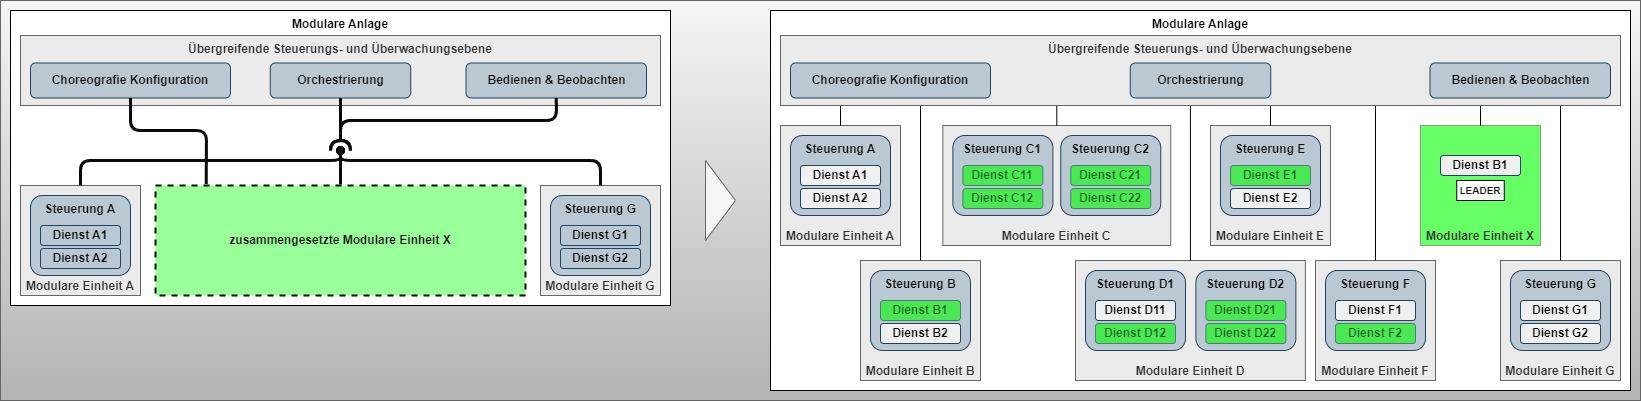

The diagram above was exported from draw.io. Its source (the exported page's mxGraphModel, read from the mxfile embedded in the PNG):
<mxGraphModel dx="2537" dy="817" grid="1" gridSize="5" guides="1" tooltips="1" connect="1" arrows="0" fold="1" page="1" pageScale="1" pageWidth="827" pageHeight="1169" background="#ffffff" math="0" shadow="0">
  <root>
    <mxCell id="0" />
    <mxCell id="1" parent="0" />
    <mxCell id="123" value="" style="rounded=0;whiteSpace=wrap;html=1;fontSize=12;fillColor=#f5f5f5;gradientColor=#b3b3b3;strokeColor=#666666;fontColor=#0A0A0A;fontStyle=1;verticalAlign=top;" parent="1" vertex="1">
      <mxGeometry x="-680" y="20" width="1640" height="400" as="geometry" />
    </mxCell>
    <mxCell id="149" value="Modulare Anlage" style="rounded=0;whiteSpace=wrap;html=1;verticalAlign=top;fontStyle=1;fontSize=12;" parent="1" vertex="1">
      <mxGeometry x="90" y="30" width="860" height="380" as="geometry" />
    </mxCell>
    <mxCell id="132" value="Modulare Einheit A" style="rounded=0;whiteSpace=wrap;html=1;fillColor=#EBEBEB;fontColor=#333333;strokeColor=#666666;verticalAlign=bottom;fontStyle=1;fontSize=12;" parent="1" vertex="1">
      <mxGeometry x="100" y="145" width="120" height="120" as="geometry" />
    </mxCell>
    <mxCell id="133" value="Steuerung A" style="rounded=1;whiteSpace=wrap;html=1;fillColor=#bac8d3;strokeColor=#23445d;fontColor=#0A0A0A;fontStyle=1;verticalAlign=top;glass=0;" parent="1" vertex="1">
      <mxGeometry x="110" y="155" width="100" height="80" as="geometry" />
    </mxCell>
    <mxCell id="134" value="Dienst A1" style="rounded=1;whiteSpace=wrap;html=1;fillColor=#F0F0F0;strokeColor=#23445d;fontColor=#0A0A0A;fontStyle=1;verticalAlign=middle;glass=0;" parent="1" vertex="1">
      <mxGeometry x="120" y="185" width="80" height="20" as="geometry" />
    </mxCell>
    <mxCell id="135" value="Dienst A2" style="rounded=1;whiteSpace=wrap;html=1;fillColor=#F0F0F0;strokeColor=#23445d;fontColor=#0A0A0A;fontStyle=1;verticalAlign=middle;glass=0;" parent="1" vertex="1">
      <mxGeometry x="120" y="208" width="80" height="20" as="geometry" />
    </mxCell>
    <mxCell id="238" value="Modulare Einheit X" style="rounded=0;whiteSpace=wrap;html=1;fillColor=#00FF00;fontColor=#333333;strokeColor=#666666;verticalAlign=bottom;fontStyle=1;imageWidth=25;imageHeight=25;opacity=60;" parent="1" vertex="1">
      <mxGeometry x="740" y="145" width="120" height="120" as="geometry" />
    </mxCell>
    <mxCell id="241" value="Dienst B1" style="rounded=1;whiteSpace=wrap;html=1;fillColor=#F0F0F0;strokeColor=#23445d;fontColor=#0A0A0A;fontStyle=1;verticalAlign=middle;" parent="1" vertex="1">
      <mxGeometry x="760" y="175" width="80" height="20" as="geometry" />
    </mxCell>
    <mxCell id="243" value="LEADER" style="shape=parallelogram;perimeter=parallelogramPerimeter;whiteSpace=wrap;html=1;fixedSize=1;size=-15;fontStyle=1;fontSize=10;" parent="1" vertex="1">
      <mxGeometry x="776.25" y="200" width="47.5" height="20" as="geometry" />
    </mxCell>
    <mxCell id="244" value="Modulare Einheit B" style="rounded=0;whiteSpace=wrap;html=1;fillColor=#EBEBEB;fontColor=#333333;strokeColor=#666666;verticalAlign=bottom;fontStyle=1;fontSize=12;" parent="1" vertex="1">
      <mxGeometry x="180" y="280" width="120" height="120" as="geometry" />
    </mxCell>
    <mxCell id="245" value="Steuerung B" style="rounded=1;whiteSpace=wrap;html=1;fillColor=#bac8d3;strokeColor=#23445d;fontColor=#0A0A0A;fontStyle=1;verticalAlign=top;glass=0;" parent="1" vertex="1">
      <mxGeometry x="190" y="290" width="100" height="80" as="geometry" />
    </mxCell>
    <mxCell id="246" value="Dienst B1" style="rounded=1;whiteSpace=wrap;html=1;fillColor=#00FF00;strokeColor=#23445d;fontColor=#0A0A0A;fontStyle=1;verticalAlign=middle;glass=0;opacity=60;textOpacity=60;" parent="1" vertex="1">
      <mxGeometry x="200" y="320" width="80" height="20" as="geometry" />
    </mxCell>
    <mxCell id="247" value="Dienst B2" style="rounded=1;whiteSpace=wrap;html=1;fillColor=#F0F0F0;strokeColor=#23445d;fontColor=#0A0A0A;fontStyle=1;verticalAlign=middle;glass=0;" parent="1" vertex="1">
      <mxGeometry x="200" y="343" width="80" height="20" as="geometry" />
    </mxCell>
    <mxCell id="248" value="Modulare Einheit C" style="rounded=0;whiteSpace=wrap;html=1;fillColor=#EBEBEB;fontColor=#333333;strokeColor=#666666;verticalAlign=bottom;fontStyle=1;fontSize=12;" parent="1" vertex="1">
      <mxGeometry x="262.37" y="145" width="227.88" height="120" as="geometry" />
    </mxCell>
    <mxCell id="249" value="Steuerung C1" style="rounded=1;whiteSpace=wrap;html=1;fillColor=#bac8d3;strokeColor=#23445d;fontColor=#0A0A0A;fontStyle=1;verticalAlign=top;glass=0;" parent="1" vertex="1">
      <mxGeometry x="272.37" y="155" width="100" height="80" as="geometry" />
    </mxCell>
    <mxCell id="250" value="Dienst C11" style="rounded=1;whiteSpace=wrap;html=1;fillColor=#00FF00;strokeColor=#23445d;fontColor=#0A0A0A;fontStyle=1;verticalAlign=middle;glass=0;textOpacity=60;opacity=60;" parent="1" vertex="1">
      <mxGeometry x="282.37" y="185" width="80" height="20" as="geometry" />
    </mxCell>
    <mxCell id="251" value="Dienst C12" style="rounded=1;whiteSpace=wrap;html=1;fillColor=#00FF00;strokeColor=#23445d;fontColor=#0A0A0A;fontStyle=1;verticalAlign=middle;glass=0;textOpacity=60;opacity=60;" parent="1" vertex="1">
      <mxGeometry x="282.37" y="208" width="80" height="20" as="geometry" />
    </mxCell>
    <mxCell id="253" value="Steuerung C2" style="rounded=1;whiteSpace=wrap;html=1;fillColor=#bac8d3;strokeColor=#23445d;fontColor=#0A0A0A;fontStyle=1;verticalAlign=top;glass=0;" parent="1" vertex="1">
      <mxGeometry x="380.25" y="155" width="100" height="80" as="geometry" />
    </mxCell>
    <mxCell id="254" value="Dienst C21" style="rounded=1;whiteSpace=wrap;html=1;fillColor=#00FF00;strokeColor=#23445d;fontColor=#0A0A0A;fontStyle=1;verticalAlign=middle;glass=0;textOpacity=60;opacity=60;" parent="1" vertex="1">
      <mxGeometry x="390.25" y="185" width="80" height="20" as="geometry" />
    </mxCell>
    <mxCell id="255" value="Dienst C22" style="rounded=1;whiteSpace=wrap;html=1;fillColor=#00FF00;strokeColor=#23445d;fontColor=#0A0A0A;fontStyle=1;verticalAlign=middle;glass=0;textOpacity=60;opacity=60;" parent="1" vertex="1">
      <mxGeometry x="390.25" y="208" width="80" height="20" as="geometry" />
    </mxCell>
    <mxCell id="256" value="Modulare Einheit D" style="rounded=0;whiteSpace=wrap;html=1;fillColor=#EBEBEB;fontColor=#333333;strokeColor=#666666;verticalAlign=bottom;fontStyle=1;fontSize=12;" parent="1" vertex="1">
      <mxGeometry x="395" y="280" width="229.87" height="120" as="geometry" />
    </mxCell>
    <mxCell id="257" value="Steuerung D1" style="rounded=1;whiteSpace=wrap;html=1;fillColor=#bac8d3;strokeColor=#23445d;fontColor=#0A0A0A;fontStyle=1;verticalAlign=top;glass=0;" parent="1" vertex="1">
      <mxGeometry x="405" y="290" width="100" height="80" as="geometry" />
    </mxCell>
    <mxCell id="258" value="Dienst D11" style="rounded=1;whiteSpace=wrap;html=1;fillColor=#F0F0F0;strokeColor=#23445d;fontColor=#0A0A0A;fontStyle=1;verticalAlign=middle;glass=0;" parent="1" vertex="1">
      <mxGeometry x="415" y="320" width="80" height="20" as="geometry" />
    </mxCell>
    <mxCell id="259" value="Dienst D12" style="rounded=1;whiteSpace=wrap;html=1;fillColor=#00FF00;strokeColor=#23445d;fontColor=#0A0A0A;fontStyle=1;verticalAlign=middle;glass=0;opacity=60;textOpacity=60;" parent="1" vertex="1">
      <mxGeometry x="415" y="343" width="80" height="20" as="geometry" />
    </mxCell>
    <mxCell id="260" value="Steuerung D2" style="rounded=1;whiteSpace=wrap;html=1;fillColor=#bac8d3;strokeColor=#23445d;fontColor=#0A0A0A;fontStyle=1;verticalAlign=top;glass=0;" parent="1" vertex="1">
      <mxGeometry x="515.38" y="290" width="100" height="80" as="geometry" />
    </mxCell>
    <mxCell id="261" value="Dienst D21" style="rounded=1;whiteSpace=wrap;html=1;fillColor=#00FF00;strokeColor=#23445d;fontColor=#0A0A0A;fontStyle=1;verticalAlign=middle;glass=0;opacity=60;textOpacity=60;" parent="1" vertex="1">
      <mxGeometry x="525.38" y="320" width="80" height="20" as="geometry" />
    </mxCell>
    <mxCell id="262" value="Dienst D22" style="rounded=1;whiteSpace=wrap;html=1;fillColor=#00FF00;strokeColor=#23445d;fontColor=#0A0A0A;fontStyle=1;verticalAlign=middle;glass=0;opacity=60;textOpacity=60;" parent="1" vertex="1">
      <mxGeometry x="525.38" y="343" width="80" height="20" as="geometry" />
    </mxCell>
    <mxCell id="263" value="Modulare Einheit E" style="rounded=0;whiteSpace=wrap;html=1;fillColor=#EBEBEB;fontColor=#333333;strokeColor=#666666;verticalAlign=bottom;fontStyle=1;fontSize=12;" parent="1" vertex="1">
      <mxGeometry x="530" y="145" width="120" height="120" as="geometry" />
    </mxCell>
    <mxCell id="264" value="Steuerung E" style="rounded=1;whiteSpace=wrap;html=1;fillColor=#bac8d3;strokeColor=#23445d;fontColor=#0A0A0A;fontStyle=1;verticalAlign=top;glass=0;" parent="1" vertex="1">
      <mxGeometry x="540" y="155" width="100" height="80" as="geometry" />
    </mxCell>
    <mxCell id="265" value="Dienst E1" style="rounded=1;whiteSpace=wrap;html=1;fillColor=#00FF00;strokeColor=#23445d;fontColor=#0A0A0A;fontStyle=1;verticalAlign=middle;glass=0;opacity=60;textOpacity=60;" parent="1" vertex="1">
      <mxGeometry x="550" y="185" width="80" height="20" as="geometry" />
    </mxCell>
    <mxCell id="266" value="Dienst E2" style="rounded=1;whiteSpace=wrap;html=1;fillColor=#F0F0F0;strokeColor=#23445d;fontColor=#0A0A0A;fontStyle=1;verticalAlign=middle;glass=0;" parent="1" vertex="1">
      <mxGeometry x="550" y="208" width="80" height="20" as="geometry" />
    </mxCell>
    <mxCell id="267" value="Modulare Einheit F" style="rounded=0;whiteSpace=wrap;html=1;fillColor=#EBEBEB;fontColor=#333333;strokeColor=#666666;verticalAlign=bottom;fontStyle=1;fontSize=12;" parent="1" vertex="1">
      <mxGeometry x="635" y="280" width="120" height="120" as="geometry" />
    </mxCell>
    <mxCell id="268" value="Steuerung F" style="rounded=1;whiteSpace=wrap;html=1;fillColor=#bac8d3;strokeColor=#23445d;fontColor=#0A0A0A;fontStyle=1;verticalAlign=top;glass=0;" parent="1" vertex="1">
      <mxGeometry x="645" y="290" width="100" height="80" as="geometry" />
    </mxCell>
    <mxCell id="269" value="Dienst F1" style="rounded=1;whiteSpace=wrap;html=1;fillColor=#F0F0F0;strokeColor=#23445d;fontColor=#0A0A0A;fontStyle=1;verticalAlign=middle;glass=0;" parent="1" vertex="1">
      <mxGeometry x="655" y="320" width="80" height="20" as="geometry" />
    </mxCell>
    <mxCell id="270" value="Dienst F2" style="rounded=1;whiteSpace=wrap;html=1;fillColor=#00FF00;strokeColor=#23445d;fontColor=#0A0A0A;fontStyle=1;verticalAlign=middle;glass=0;opacity=60;textOpacity=60;" parent="1" vertex="1">
      <mxGeometry x="655" y="343" width="80" height="20" as="geometry" />
    </mxCell>
    <mxCell id="279" value="Modulare Einheit G" style="rounded=0;whiteSpace=wrap;html=1;fillColor=#EBEBEB;fontColor=#333333;strokeColor=#666666;verticalAlign=bottom;fontStyle=1;fontSize=12;" parent="1" vertex="1">
      <mxGeometry x="820" y="280" width="120" height="120" as="geometry" />
    </mxCell>
    <mxCell id="280" value="Steuerung G" style="rounded=1;whiteSpace=wrap;html=1;fillColor=#bac8d3;strokeColor=#23445d;fontColor=#0A0A0A;fontStyle=1;verticalAlign=top;glass=0;" parent="1" vertex="1">
      <mxGeometry x="830" y="290" width="100" height="80" as="geometry" />
    </mxCell>
    <mxCell id="281" value="Dienst G1" style="rounded=1;whiteSpace=wrap;html=1;fillColor=#F0F0F0;strokeColor=#23445d;fontColor=#0A0A0A;fontStyle=1;verticalAlign=middle;glass=0;" parent="1" vertex="1">
      <mxGeometry x="840" y="320" width="80" height="20" as="geometry" />
    </mxCell>
    <mxCell id="282" value="Dienst G2" style="rounded=1;whiteSpace=wrap;html=1;fillColor=#F0F0F0;strokeColor=#23445d;fontColor=#0A0A0A;fontStyle=1;verticalAlign=middle;glass=0;" parent="1" vertex="1">
      <mxGeometry x="840" y="343" width="80" height="20" as="geometry" />
    </mxCell>
    <mxCell id="283" value="" style="endArrow=none;html=1;exitX=0.5;exitY=0;exitDx=0;exitDy=0;entryX=0.5;entryY=1;entryDx=0;entryDy=0;" parent="1" source="132" target="284" edge="1">
      <mxGeometry width="50" height="50" relative="1" as="geometry">
        <mxPoint x="380" y="235" as="sourcePoint" />
        <mxPoint x="430" y="185" as="targetPoint" />
      </mxGeometry>
    </mxCell>
    <mxCell id="284" value="" style="rounded=0;whiteSpace=wrap;html=1;fillColor=#F0F0F0;opacity=60;" parent="1" vertex="1">
      <mxGeometry x="155" y="115" width="10" height="10" as="geometry" />
    </mxCell>
    <mxCell id="285" value="" style="rounded=0;whiteSpace=wrap;html=1;fillColor=#F0F0F0;opacity=60;" parent="1" vertex="1">
      <mxGeometry x="235" y="115" width="10" height="10" as="geometry" />
    </mxCell>
    <mxCell id="286" value="" style="rounded=0;whiteSpace=wrap;html=1;fillColor=#F0F0F0;opacity=60;" parent="1" vertex="1">
      <mxGeometry x="371.31" y="115" width="10" height="10" as="geometry" />
    </mxCell>
    <mxCell id="287" value="" style="rounded=0;whiteSpace=wrap;html=1;fillColor=#F0F0F0;opacity=60;" parent="1" vertex="1">
      <mxGeometry x="504.93" y="115" width="10" height="10" as="geometry" />
    </mxCell>
    <mxCell id="288" value="" style="rounded=0;whiteSpace=wrap;html=1;fillColor=#F0F0F0;opacity=60;" parent="1" vertex="1">
      <mxGeometry x="585" y="115" width="10" height="10" as="geometry" />
    </mxCell>
    <mxCell id="289" value="" style="rounded=0;whiteSpace=wrap;html=1;fillColor=#F0F0F0;opacity=60;" parent="1" vertex="1">
      <mxGeometry x="690" y="115" width="10" height="10" as="geometry" />
    </mxCell>
    <mxCell id="290" value="" style="rounded=0;whiteSpace=wrap;html=1;fillColor=#F0F0F0;opacity=60;" parent="1" vertex="1">
      <mxGeometry x="795" y="115" width="10" height="10" as="geometry" />
    </mxCell>
    <mxCell id="291" value="" style="rounded=0;whiteSpace=wrap;html=1;fillColor=#F0F0F0;opacity=60;" parent="1" vertex="1">
      <mxGeometry x="875" y="115" width="10" height="10" as="geometry" />
    </mxCell>
    <mxCell id="292" value="" style="endArrow=none;html=1;exitX=0.5;exitY=0;exitDx=0;exitDy=0;entryX=0.5;entryY=1;entryDx=0;entryDy=0;" parent="1" source="244" target="285" edge="1">
      <mxGeometry width="50" height="50" relative="1" as="geometry">
        <mxPoint x="165" y="150" as="sourcePoint" />
        <mxPoint x="165" y="130" as="targetPoint" />
      </mxGeometry>
    </mxCell>
    <mxCell id="293" value="" style="endArrow=none;html=1;exitX=0.5;exitY=0;exitDx=0;exitDy=0;entryX=0.5;entryY=1;entryDx=0;entryDy=0;" parent="1" source="248" target="286" edge="1">
      <mxGeometry width="50" height="50" relative="1" as="geometry">
        <mxPoint x="245" y="285" as="sourcePoint" />
        <mxPoint x="245" y="130" as="targetPoint" />
      </mxGeometry>
    </mxCell>
    <mxCell id="294" value="" style="endArrow=none;html=1;exitX=0.5;exitY=0;exitDx=0;exitDy=0;entryX=0.5;entryY=1;entryDx=0;entryDy=0;" parent="1" source="256" target="287" edge="1">
      <mxGeometry width="50" height="50" relative="1" as="geometry">
        <mxPoint x="381.31000000000006" y="150" as="sourcePoint" />
        <mxPoint x="381.30999999999995" y="130" as="targetPoint" />
      </mxGeometry>
    </mxCell>
    <mxCell id="295" value="" style="endArrow=none;html=1;exitX=0.5;exitY=0;exitDx=0;exitDy=0;entryX=0.5;entryY=1;entryDx=0;entryDy=0;" parent="1" source="263" target="288" edge="1">
      <mxGeometry width="50" height="50" relative="1" as="geometry">
        <mxPoint x="514.9350000000001" y="285" as="sourcePoint" />
        <mxPoint x="514.9300000000001" y="130" as="targetPoint" />
      </mxGeometry>
    </mxCell>
    <mxCell id="296" value="" style="endArrow=none;html=1;exitX=0.5;exitY=0;exitDx=0;exitDy=0;entryX=0.5;entryY=1;entryDx=0;entryDy=0;" parent="1" source="267" target="289" edge="1">
      <mxGeometry width="50" height="50" relative="1" as="geometry">
        <mxPoint x="595" y="150" as="sourcePoint" />
        <mxPoint x="595" y="130" as="targetPoint" />
      </mxGeometry>
    </mxCell>
    <mxCell id="297" value="" style="endArrow=none;html=1;exitX=0.5;exitY=0;exitDx=0;exitDy=0;entryX=0.5;entryY=1;entryDx=0;entryDy=0;" parent="1" source="238" target="290" edge="1">
      <mxGeometry width="50" height="50" relative="1" as="geometry">
        <mxPoint x="700" y="285" as="sourcePoint" />
        <mxPoint x="700" y="130" as="targetPoint" />
      </mxGeometry>
    </mxCell>
    <mxCell id="298" value="" style="endArrow=none;html=1;exitX=0.5;exitY=0;exitDx=0;exitDy=0;entryX=0.5;entryY=1;entryDx=0;entryDy=0;" parent="1" source="279" target="291" edge="1">
      <mxGeometry width="50" height="50" relative="1" as="geometry">
        <mxPoint x="805" y="150" as="sourcePoint" />
        <mxPoint x="805" y="130" as="targetPoint" />
      </mxGeometry>
    </mxCell>
    <mxCell id="124" value="Übergreifende Steuerungs- und Überwachungsebene" style="rounded=0;whiteSpace=wrap;html=1;fillColor=#EBEBEB;fontColor=#333333;strokeColor=#666666;verticalAlign=top;fontStyle=1;fontSize=12;" parent="1" vertex="1">
      <mxGeometry x="100" y="55" width="840" height="70" as="geometry" />
    </mxCell>
    <mxCell id="125" value="Choreografie Konfiguration" style="rounded=1;whiteSpace=wrap;html=1;fillColor=#bac8d3;strokeColor=#23445d;fontColor=#0A0A0A;fontStyle=1;verticalAlign=middle;" parent="1" vertex="1">
      <mxGeometry x="110" y="82.5" width="200" height="35" as="geometry" />
    </mxCell>
    <mxCell id="126" value="Orchestrierung" style="rounded=1;whiteSpace=wrap;html=1;fillColor=#bac8d3;strokeColor=#23445d;fontColor=#0A0A0A;fontStyle=1;verticalAlign=middle;" parent="1" vertex="1">
      <mxGeometry x="449.75" y="82.5" width="140.5" height="35" as="geometry" />
    </mxCell>
    <mxCell id="148" value="Bedienen &amp;amp; Beobachten" style="rounded=1;whiteSpace=wrap;html=1;fillColor=#bac8d3;strokeColor=#23445d;fontColor=#0A0A0A;fontStyle=1;verticalAlign=middle;" parent="1" vertex="1">
      <mxGeometry x="749.5" y="82.5" width="180.5" height="35" as="geometry" />
    </mxCell>
    <mxCell id="299" value="Modulare Anlage" style="rounded=0;whiteSpace=wrap;html=1;verticalAlign=top;fontStyle=1;fontSize=12;" vertex="1" parent="1">
      <mxGeometry x="-670" y="30" width="660" height="295" as="geometry" />
    </mxCell>
    <mxCell id="300" value="zusammengesetzte Modulare Einheit X" style="rounded=0;whiteSpace=wrap;html=1;fontSize=12;fillColor=#99FF99;gradientColor=none;strokeColor=#0A0A0A;fontColor=#0A0A0A;fontStyle=1;verticalAlign=middle;dashed=1;perimeterSpacing=1;strokeWidth=2;" vertex="1" parent="1">
      <mxGeometry x="-525" y="205" width="370" height="110" as="geometry" />
    </mxCell>
    <mxCell id="301" value="Übergreifende Steuerungs- und Überwachungsebene" style="rounded=0;whiteSpace=wrap;html=1;fillColor=#EBEBEB;fontColor=#333333;strokeColor=#666666;verticalAlign=top;fontStyle=1;fontSize=12;" vertex="1" parent="1">
      <mxGeometry x="-660" y="55" width="640" height="70" as="geometry" />
    </mxCell>
    <mxCell id="302" value="Choreografie Konfiguration" style="rounded=1;whiteSpace=wrap;html=1;fillColor=#bac8d3;strokeColor=#23445d;fontColor=#0A0A0A;fontStyle=1;verticalAlign=middle;" vertex="1" parent="1">
      <mxGeometry x="-650" y="82.5" width="200" height="35" as="geometry" />
    </mxCell>
    <mxCell id="303" style="edgeStyle=none;html=1;exitX=0.5;exitY=1;exitDx=0;exitDy=0;entryX=0.139;entryY=-0.003;entryDx=0;entryDy=0;fontSize=14;strokeColor=#0A0A0A;strokeWidth=3;entryPerimeter=0;endArrow=none;endFill=0;startArrow=none;startFill=0;" edge="1" parent="1" source="302" target="300">
      <mxGeometry relative="1" as="geometry">
        <Array as="points">
          <mxPoint x="-550" y="150" />
          <mxPoint x="-474" y="150" />
        </Array>
      </mxGeometry>
    </mxCell>
    <mxCell id="304" style="edgeStyle=none;html=1;exitX=0.5;exitY=1;exitDx=0;exitDy=0;strokeColor=#0A0A0A;strokeWidth=3;fontSize=14;endArrow=halfCircle;endFill=0;startArrow=none;startFill=0;" edge="1" parent="1" source="305">
      <mxGeometry relative="1" as="geometry">
        <mxPoint x="-340" y="170" as="targetPoint" />
      </mxGeometry>
    </mxCell>
    <mxCell id="305" value="Orchestrierung" style="rounded=1;whiteSpace=wrap;html=1;fillColor=#bac8d3;strokeColor=#23445d;fontColor=#0A0A0A;fontStyle=1;verticalAlign=middle;" vertex="1" parent="1">
      <mxGeometry x="-410.25" y="82.5" width="140.5" height="35" as="geometry" />
    </mxCell>
    <mxCell id="306" value="" style="endArrow=none;html=1;strokeColor=#0A0A0A;strokeWidth=3;fontSize=14;entryX=0.5;entryY=0;entryDx=0;entryDy=0;endFill=0;startArrow=oval;startFill=1;" edge="1" parent="1" target="300">
      <mxGeometry width="50" height="50" relative="1" as="geometry">
        <mxPoint x="-340" y="170" as="sourcePoint" />
        <mxPoint x="-175" y="245" as="targetPoint" />
      </mxGeometry>
    </mxCell>
    <mxCell id="307" value="Modulare Einheit A" style="rounded=0;whiteSpace=wrap;html=1;fillColor=#EBEBEB;fontColor=#333333;strokeColor=#666666;verticalAlign=bottom;fontStyle=1;fontSize=12;" vertex="1" parent="1">
      <mxGeometry x="-660" y="205" width="120" height="110" as="geometry" />
    </mxCell>
    <mxCell id="308" value="Steuerung A" style="rounded=1;whiteSpace=wrap;html=1;fillColor=#bac8d3;strokeColor=#23445d;fontColor=#0A0A0A;fontStyle=1;verticalAlign=top;glass=0;" vertex="1" parent="1">
      <mxGeometry x="-650" y="215" width="100" height="80" as="geometry" />
    </mxCell>
    <mxCell id="309" value="Dienst A1" style="rounded=1;whiteSpace=wrap;html=1;fillColor=#bac8d3;strokeColor=#23445d;fontColor=#0A0A0A;fontStyle=1;verticalAlign=middle;glass=0;" vertex="1" parent="1">
      <mxGeometry x="-640" y="245" width="80" height="20" as="geometry" />
    </mxCell>
    <mxCell id="310" value="Dienst A2" style="rounded=1;whiteSpace=wrap;html=1;fillColor=#bac8d3;strokeColor=#23445d;fontColor=#0A0A0A;fontStyle=1;verticalAlign=middle;glass=0;" vertex="1" parent="1">
      <mxGeometry x="-640" y="268" width="80" height="20" as="geometry" />
    </mxCell>
    <mxCell id="311" value="Modulare Einheit G" style="rounded=0;whiteSpace=wrap;html=1;fillColor=#EBEBEB;fontColor=#333333;strokeColor=#666666;verticalAlign=bottom;fontStyle=1;fontSize=12;" vertex="1" parent="1">
      <mxGeometry x="-140" y="205" width="120" height="110" as="geometry" />
    </mxCell>
    <mxCell id="312" value="Steuerung G" style="rounded=1;whiteSpace=wrap;html=1;fillColor=#bac8d3;strokeColor=#23445d;fontColor=#0A0A0A;fontStyle=1;verticalAlign=top;glass=0;" vertex="1" parent="1">
      <mxGeometry x="-130" y="215" width="100" height="80" as="geometry" />
    </mxCell>
    <mxCell id="313" value="Dienst G1" style="rounded=1;whiteSpace=wrap;html=1;fillColor=#bac8d3;strokeColor=#23445d;fontColor=#0A0A0A;fontStyle=1;verticalAlign=middle;glass=0;" vertex="1" parent="1">
      <mxGeometry x="-120" y="245" width="80" height="20" as="geometry" />
    </mxCell>
    <mxCell id="314" value="Dienst G2" style="rounded=1;whiteSpace=wrap;html=1;fillColor=#bac8d3;strokeColor=#23445d;fontColor=#0A0A0A;fontStyle=1;verticalAlign=middle;glass=0;" vertex="1" parent="1">
      <mxGeometry x="-120" y="268" width="80" height="20" as="geometry" />
    </mxCell>
    <mxCell id="315" value="" style="endArrow=none;html=1;strokeColor=#0A0A0A;strokeWidth=3;fontSize=14;endFill=0;startArrow=oval;startFill=1;entryX=0.5;entryY=0;entryDx=0;entryDy=0;" edge="1" parent="1" target="311">
      <mxGeometry width="50" height="50" relative="1" as="geometry">
        <mxPoint x="-340" y="170" as="sourcePoint" />
        <mxPoint x="300" y="175" as="targetPoint" />
        <Array as="points">
          <mxPoint x="-340" y="180" />
          <mxPoint x="-80" y="180" />
        </Array>
      </mxGeometry>
    </mxCell>
    <mxCell id="316" value="" style="endArrow=none;html=1;strokeColor=#0A0A0A;strokeWidth=3;fontSize=14;endFill=0;startArrow=oval;startFill=1;entryX=0.5;entryY=0;entryDx=0;entryDy=0;" edge="1" parent="1" target="307">
      <mxGeometry width="50" height="50" relative="1" as="geometry">
        <mxPoint x="-340" y="170" as="sourcePoint" />
        <mxPoint x="220" y="405" as="targetPoint" />
        <Array as="points">
          <mxPoint x="-340" y="180" />
          <mxPoint x="-600" y="180" />
        </Array>
      </mxGeometry>
    </mxCell>
    <mxCell id="317" value="Bedienen &amp;amp; Beobachten" style="rounded=1;whiteSpace=wrap;html=1;fillColor=#bac8d3;strokeColor=#23445d;fontColor=#0A0A0A;fontStyle=1;verticalAlign=middle;" vertex="1" parent="1">
      <mxGeometry x="-214.5" y="82.5" width="180.5" height="35" as="geometry" />
    </mxCell>
    <mxCell id="318" style="edgeStyle=none;html=1;exitX=0.5;exitY=1;exitDx=0;exitDy=0;strokeColor=#0A0A0A;strokeWidth=3;fontSize=14;endArrow=halfCircle;endFill=0;startArrow=none;startFill=0;" edge="1" parent="1" source="317">
      <mxGeometry relative="1" as="geometry">
        <mxPoint x="-340" y="170" as="targetPoint" />
        <mxPoint x="-360" y="127.5" as="sourcePoint" />
        <Array as="points">
          <mxPoint x="-124" y="140" />
          <mxPoint x="-340" y="140" />
        </Array>
      </mxGeometry>
    </mxCell>
    <mxCell id="319" value="" style="triangle;whiteSpace=wrap;html=1;fillColor=#f5f5f5;fontColor=#333333;strokeColor=#666666;" vertex="1" parent="1">
      <mxGeometry x="25" y="180" width="30" height="80" as="geometry" />
    </mxCell>
  </root>
</mxGraphModel>